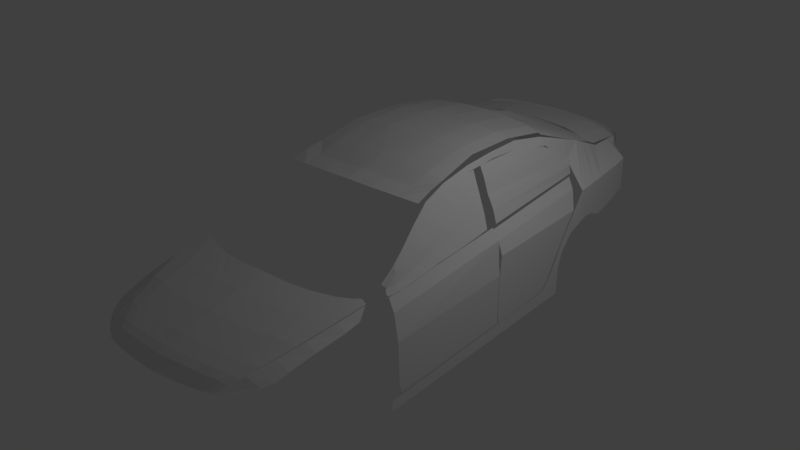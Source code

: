 # Source: 9.blend  (saved by Blender 2.77.0; exported with 4.5.12 LTS)
import bpy
from mathutils import Matrix  # noqa: F401  (used for matrix-valued properties, if any)

bpy.ops.wm.read_factory_settings(use_empty=True)
scene = bpy.context.scene
scene.name = 'Scene'

# ---- collections
col_collection_1 = bpy.data.collections.new('Collection 1'); scene.collection.children.link(col_collection_1)

# ---- world
world_world = bpy.data.worlds.new('World'); scene.world = world_world
world_world.color = (0.05088, 0.05088, 0.05088)
world_world.use_sun_shadow = False
world_world.sun_shadow_jitter_overblur = 0.0
world_world.cycles.sampling_method = 'MANUAL'

# ---- cameras
cam_camera = bpy.data.cameras.new('Camera')
cam_camera.clip_end = 100.0
cam_camera.lens = 35.0
cam_camera.sensor_width = 32.0
cam_camera.sensor_height = 18.0
cam_camera.ortho_scale = 7.314
cam_camera.dof.focus_distance = 0.0
cam_camera.dof.aperture_fstop = 128.0

# ---- lights
light_lamp = bpy.data.lights.new('Lamp', 'POINT')
light_lamp.transmission_factor = 0.0
light_lamp.cutoff_distance = 30.0
light_lamp.energy = 100.0
light_lamp.shadow_buffer_clip_start = 1.001
light_lamp.shadow_soft_size = 0.1
light_lamp.shadow_maximum_resolution = 0.006
light_lamp.use_absolute_resolution = True

# ---- meshes
me_plane_010 = bpy.data.meshes.new('Plane.010')
me_plane_010.from_pydata([(-0.4918, -0.9317, -0.2102), (0.743, -1.003, -0.02336), (-0.5464, 0.8654, -0.2663), (0.7132, -0.06246, -0.02336), (0.1042, -1.023, -0.02336), (0.1042, 0.4001, -0.02336), (-0.2152, 0.6328, -0.02336), (-0.2152, -0.9934, -0.02336), (0.6554, -1.024, -0.02336), (0.633, 0.05142, -0.02336), (-0.4369, 0.7585, -0.1332), (-0.3816, -0.9626, -0.1051)], [], [(8, 1, 3, 9), (7, 4, 5, 6), (11, 7, 6, 10), (4, 8, 9, 5), (0, 11, 10, 2)])
me_plane_010.use_remesh_preserve_volume = False
me_plane_010.use_remesh_preserve_attributes = False
me_plane_010.use_mirror_vertex_groups = False
me_plane_010.update()
me_plane_009 = bpy.data.meshes.new('Plane.009')
me_plane_009.from_pydata([(-1.542, 0.3036, -0.1171), (-0.6996, 0.2101, 4.935e-07), (-1.502, 1.244, -0.11), (-0.7726, 2.217, -0.02839), (-0.8921, 0.2401, -0.01774), (-0.8945, 2.303, -0.02484), (-1.349, 1.779, -0.08517), (-1.344, 0.2843, -0.08517), (-1.123, 0.2622, -0.06742), (-1.122, 2.166, -0.05678), (-1.006, 0.2511, -0.03903), (-1.01, 2.289, -0.04613)], [], [(4, 1, 3, 5), (10, 4, 5, 11), (0, 7, 6, 2), (7, 8, 9, 6), (8, 10, 11, 9)])
me_plane_009.use_remesh_preserve_volume = False
me_plane_009.use_remesh_preserve_attributes = False
me_plane_009.use_mirror_vertex_groups = False
me_plane_009.update()
me_plane_008 = bpy.data.meshes.new('Plane.008')
me_plane_008.from_pydata([(-0.8433, -1.552, -1.038e-07), (0.1905, -1.812, 0.1694), (-0.9728, 1.0, 0.07115), (-0.8787, 0.9674, 0.122), (-0.9845, 0.7548, 0.04065), (-0.6507, 0.7548, 0.08639), (-0.9531, 0.2687, 0.02033), (-0.3531, 0.2687, 0.09656), (-0.9113, -0.2297, 0.01016), (-0.0925, -0.2297, 0.122), (-0.8926, -0.7987, 0.005082), (0.09944, -0.7987, 0.144), (-0.8624, -1.278, -1.109e-07), (0.1695, -1.278, 0.1525), (-0.5737, -1.638, 0.04065), (-0.9416, 1.0, 0.1016), (-0.8821, 0.7548, 0.09147), (-0.782, 0.2687, 0.07623), (-0.6883, -0.2297, 0.06098), (-0.6289, -0.7987, 0.05082), (-0.5896, -1.278, 0.04574)], [], [(16, 5, 3, 15), (17, 7, 5, 16), (18, 9, 7, 17), (19, 11, 9, 18), (20, 13, 11, 19), (14, 1, 13, 20), (0, 14, 20, 12), (12, 20, 19, 10), (10, 19, 18, 8), (8, 18, 17, 6), (6, 17, 16, 4), (4, 16, 15, 2)])
me_plane_008.use_remesh_preserve_volume = False
me_plane_008.use_remesh_preserve_attributes = False
me_plane_008.use_mirror_vertex_groups = False
me_plane_008.update()
me_plane_007 = bpy.data.meshes.new('Plane.007')
me_plane_007.from_pydata([(-2.376, -5.594, -1.047), (4.989, -5.344, 1.931e-07), (-1.784, 5.71, -1.115), (5.103, 5.727, 1.434e-06), (0.9994, -5.192, -3.687e-07), (0.9994, 6.091, 8.787e-07), (4.071, -5.175, 8.606e-08), (4.253, 5.955, 1.348e-06), (-0.9853, 5.95, -0.4778), (-1.615, -5.521, -0.4096), (4.53, -5.259, 1.396e-07), (4.678, 5.875, 1.396e-06)], [], [(10, 1, 3, 11), (9, 4, 5, 8), (4, 6, 7, 5), (0, 9, 8, 2), (6, 10, 11, 7)])
me_plane_007.use_remesh_preserve_volume = False
me_plane_007.use_remesh_preserve_attributes = False
me_plane_007.use_mirror_vertex_groups = False
me_plane_007.update()
me_plane_004 = bpy.data.meshes.new('Plane.004')
me_plane_004.from_pydata([(1.039, -14.69, -2.692), (1.787, -13.31, -1.946), (0.6744, -11.81, -2.431), (2.834, -11.17, 1.357), (2.946, -7.716, 1.821), (0.3596, -7.716, -2.215), (2.785, 4.347, 2.932), (-2.199, -2.073, -2.595), (-4.224, 7.146, -2.641), (-4.519, 4.237, -3.051), (-4.362, 7.732, -2.688), (-5.7, 7.732, -3.475), (-5.603, 13.71, -3.568), (-6.841, 13.71, -4.078), (-6.026, 19.55, -3.661), (-6.998, 19.55, -4.032), (-6.065, 25.69, -3.475), (-6.875, 25.69, -3.939), (-5.567, 31.55, -3.151), (-6.232, 31.55, -3.707), (-4.386, 36.16, -2.734), (-5.264, 36.16, -3.105), (-2.813, 39.78, -1.854), (-3.418, 39.78, -2.271), (-0.707, 43.44, -1.019), (-1.465, 43.44, -1.298), (0.7261, 45.66, -0.4171), (-0.1885, 45.66, -0.8805), (-2.801, -0.3512, -2.549), (-3.359, 1.082, -2.703), (-0.7192, 2.713, -1.205), (5.766, -14.69, -2.692), (5.781, -13.38, -1.946), (8.372, -11.17, 1.357), (8.87, -7.716, 1.821), (8.346, 4.386, 2.932), (-0.9195, -4.895, -2.405), (2.865, -2.225, 2.376), (9.539, -2.225, 2.376), (2.825, 0.5206, 2.654), (8.298, 0.5206, 2.654), (-1.559, -3.484, -2.5), (16.54, 15.35, 2.932), (18.73, 15.35, 2.932), (11.86, 9.31, 2.932), (9.543, 9.31, 2.932), (6.164, 6.829, 2.932), (9.176, 6.848, 2.932), (2.805, 2.434, 2.793), (7.936, 2.453, 2.793), (-1.879, -2.779, -2.548), (18.77, 12.33, 2.932), (14.41, 12.33, 2.932), (12.05, 10.82, 2.932), (18.75, 10.24, 2.932), (10.68, 10.07, 2.932), (14.07, 10.07, 2.932), (18.75, 13.84, 2.932), (16.11, 13.84, 2.932), (2.239, 47.59, -0.4171), (1.581, 48.17, -0.8805), (17.19, 50.43, 2.932), (18.86, 50.43, 2.932)], [(28, 7), (9, 28)], [(0, 1, 3, 2), (2, 3, 4, 5), (50, 48, 6, 7), (29, 30, 8, 9), (9, 8, 10, 11), (11, 10, 12, 13), (13, 12, 14, 15), (15, 14, 16, 17), (17, 16, 18, 19), (19, 18, 20, 21), (21, 20, 22, 23), (23, 22, 24, 25), (25, 24, 26, 27), (7, 6, 30, 29), (1, 0, 31, 32), (37, 4, 34, 38), (4, 3, 33, 34), (3, 1, 32, 33), (39, 37, 38, 40), (5, 4, 37, 36), (48, 39, 40, 49), (36, 37, 39, 41), (58, 57, 43, 42), (46, 47, 44, 45), (6, 35, 47, 46), (6, 48, 49, 35), (41, 39, 48, 50), (53, 54, 51, 52), (55, 56, 54, 53), (45, 44, 56, 55), (52, 51, 57, 58), (27, 26, 59, 60), (42, 43, 62, 61)])
me_plane_004.use_remesh_preserve_volume = False
me_plane_004.use_remesh_preserve_attributes = False
me_plane_004.use_mirror_vertex_groups = False
me_plane_004.update()
me_plane_006 = bpy.data.meshes.new('Plane.006')
me_plane_006.from_pydata([(-1.86, -0.4169, 0.3289), (0.0, -0.8994, 0.1311), (-1.945, 0.2776, 0.6441), (0.0, 0.3949, 0.344), (-1.801, -0.53, 0.3053), (-1.801, 0.31, 0.5598), (-1.679, -0.7119, 0.28), (-1.679, 0.3221, 0.5126), (-1.514, -0.8748, 0.2407), (-1.514, 0.3423, 0.4721), (-0.9204, -0.9128, 0.1733), (-0.9204, 0.3711, 0.3811), (-1.217, 0.3567, 0.4148), (-1.217, -0.9073, 0.1901)], [], [(10, 1, 3, 11), (0, 4, 5, 2), (4, 6, 7, 5), (6, 8, 9, 7), (13, 10, 11, 12), (8, 13, 12, 9)])
me_plane_006.use_remesh_preserve_volume = False
me_plane_006.use_remesh_preserve_attributes = False
me_plane_006.use_mirror_vertex_groups = False
me_plane_006.update()
me_plane_003 = bpy.data.meshes.new('Plane.003')
me_plane_003.from_pydata([(0.0, 3.469, -0.001119), (5.803, 2.388, -0.2058), (0.0, 6.423, -0.4481), (5.56, 5.598, -0.6658), (2.894, 3.135, -0.02468), (2.894, 6.272, -0.4186), (4.399, 2.628, -0.08065), (4.341, 6.028, -0.5383), (5.525, 1.966, -0.1096), (5.249, 5.707, -0.6511)], [], [(8, 1, 3, 9), (0, 4, 5, 2), (4, 6, 7, 5), (6, 8, 9, 7)])
me_plane_003.use_remesh_preserve_volume = False
me_plane_003.use_remesh_preserve_attributes = False
me_plane_003.use_mirror_vertex_groups = False
me_plane_003.update()
me_plane_002 = bpy.data.meshes.new('Plane.002')
me_plane_002.from_pydata([(0.01092, -3.471, -0.716), (5.159, -3.981, -1.011), (0.01092, 3.123, -3.154), (5.751, 1.833, -3.28), (0.01092, -0.5055, -1.601), (5.625, -0.5055, -2.386), (4.27, -3.726, -0.8911), (4.392, 2.371, -3.265), (4.295, -0.5055, -2.141), (2.201, 2.99, -3.297), (2.153, -0.5055, -1.917), (2.129, -3.548, -0.7947)], [], [(8, 5, 3, 7), (6, 1, 5, 8), (11, 6, 8, 10), (10, 8, 7, 9), (4, 10, 9, 2), (0, 11, 10, 4)])
me_plane_002.use_remesh_preserve_volume = False
me_plane_002.use_remesh_preserve_attributes = False
me_plane_002.use_mirror_vertex_groups = False
me_plane_002.update()
me_plane_001 = bpy.data.meshes.new('Plane.001')
me_plane_001.from_pydata([(14.98, -6.665, -4.291), (18.2, -3.996, -3.659), (22.67, 24.19, 2.646), (23.73, 21.42, 0.7724), (17.33, -1.6, -1.909), (20.64, -1.319, -3.253), (22.42, 3.972, -1.897), (19.11, 3.972, -0.5534), (23.12, 10.26, -0.6776), (20.65, 10.26, 0.6889), (23.73, 17.4, 0.2103), (21.87, 17.4, 1.818), (18.22, 1.186, -1.193), (21.97, 1.186, -2.738)], [], [(11, 10, 3, 2), (0, 1, 5, 4), (12, 13, 6, 7), (7, 6, 8, 9), (9, 8, 10, 11), (4, 5, 13, 12)])
me_plane_001.use_remesh_preserve_volume = False
me_plane_001.use_remesh_preserve_attributes = False
me_plane_001.use_mirror_vertex_groups = False
me_plane_001.update()
me_plane = bpy.data.meshes.new('Plane')
me_plane.from_pydata([(0.0, -1.643, -0.1816), (3.485, -1.643, -0.3784), (0.0, 4.186, -0.7578), (3.532, 3.722, -0.9922), (0.0, 1.239, -0.3076), (3.459, 1.239, -0.5193), (2.74, -1.643, -0.2752), (2.805, 3.931, -0.8852), (2.723, 1.239, -0.3849), (1.403, 4.136, -0.7929), (1.361, 1.239, -0.3006), (1.37, -1.643, -0.1849), (0.0, -6.232, -0.9637), (3.787, -5.872, -1.168), (2.74, -6.073, -1.059), (1.37, -6.197, -0.9953), (0.0, -3.97, -0.5531), (1.37, -3.97, -0.5932), (2.74, -3.97, -0.6662), (3.621, -3.97, -0.8056), (0.0, -5.134, -0.8415), (1.37, -5.134, -0.9101), (2.74, -5.036, -0.9663), (3.687, -4.934, -0.9508)], [], [(8, 5, 3, 7), (6, 1, 5, 8), (11, 6, 8, 10), (10, 8, 7, 9), (4, 10, 9, 2), (0, 11, 10, 4), (21, 20, 12, 15), (22, 21, 15, 14), (23, 22, 14, 13), (1, 6, 18, 19), (6, 11, 17, 18), (11, 0, 16, 17), (19, 18, 22, 23), (18, 17, 21, 22), (17, 16, 20, 21)])
me_plane.use_remesh_preserve_volume = False
me_plane.use_remesh_preserve_attributes = False
me_plane.use_mirror_vertex_groups = False
me_plane.update()
me_plane_005 = bpy.data.meshes.new('Plane.005')
me_plane_005.from_pydata([(0.001969, -3.274, -2.654), (2.868, -2.833, -2.632), (0.001969, 2.37, -1.079), (4.432, 3.261, -1.252), (2.198, -3.052, -2.621), (2.198, 2.537, -1.155), (0.001969, -0.378, -1.536), (3.94, 0.1272, -1.709), (2.198, -0.2646, -1.587), (0.001969, -1.752, -1.884), (3.535, -1.334, -2.031), (2.198, -1.602, -1.927), (0.001969, -2.439, -2.113), (3.264, -2.065, -2.259), (2.198, -2.271, -2.118), (0.001969, -2.782, -2.262), (3.093, -2.43, -2.422), (2.198, -2.606, -2.267), (2.512, -2.954, -2.617), (3.296, 2.857, -1.181), (3.069, -0.06873, -1.583), (2.853, -1.468, -1.931), (2.693, -2.168, -2.139), (2.6, -2.518, -2.28), (2.669, -2.905, -2.616), (3.845, 3.126, -1.175), (3.505, 0.02923, -1.621), (3.18, -1.401, -1.953), (2.94, -2.117, -2.173), (2.801, -2.474, -2.321), (1.1, 2.388, -1.115), (1.1, -3.209, -2.629), (1.1, -0.3213, -1.559), (1.1, -1.677, -1.903), (1.1, -2.355, -2.113), (1.1, -2.694, -2.262), (2.748, -2.884, -2.63), (4.135, 3.368, -1.178), (3.723, 0.0782, -1.642), (3.344, -1.368, -1.968), (3.064, -2.091, -2.193), (2.902, -2.452, -2.341), (4.233, 1.714, -1.444), (2.198, 1.166, -1.332), (0.001969, 0.9958, -1.275), (3.183, 1.418, -1.356), (3.675, 1.607, -1.397), (1.1, 1.081, -1.305), (3.921, 1.669, -1.415)], [], [(48, 42, 3, 37), (47, 43, 5, 30), (33, 11, 8, 32), (39, 10, 7, 38), (40, 13, 10, 39), (34, 14, 11, 33), (35, 17, 14, 34), (41, 16, 13, 40), (36, 1, 16, 41), (31, 4, 17, 35), (4, 18, 23, 17), (17, 23, 22, 14), (14, 22, 21, 11), (11, 21, 20, 8), (43, 45, 19, 5), (18, 24, 29, 23), (23, 29, 28, 22), (22, 28, 27, 21), (21, 27, 26, 20), (45, 46, 25, 19), (0, 31, 35, 15), (15, 35, 34, 12), (12, 34, 33, 9), (9, 33, 32, 6), (44, 47, 30, 2), (24, 36, 41, 29), (29, 41, 40, 28), (28, 40, 39, 27), (27, 39, 38, 26), (46, 48, 37, 25), (26, 38, 48, 46), (6, 32, 47, 44), (20, 26, 46, 45), (8, 20, 45, 43), (32, 8, 43, 47), (38, 7, 42, 48)])
me_plane_005.use_remesh_preserve_volume = False
me_plane_005.use_remesh_preserve_attributes = False
me_plane_005.use_mirror_vertex_groups = False
me_plane_005.update()

# ---- objects
ob_plane_004 = bpy.data.objects.new('Plane.004', me_plane_010)
ob_glassrb = bpy.data.objects.new('GlassRB', me_plane_009)
ob_plane_003 = bpy.data.objects.new('Plane.003', me_plane_008)
ob_doordriver = bpy.data.objects.new('DoorDriver', me_plane_007)
ob_plane_001 = bpy.data.objects.new('Plane.001', me_plane_004)
ob_backdoor2 = bpy.data.objects.new('Backdoor2', me_plane_006)
ob_backdoor = bpy.data.objects.new('Backdoor', me_plane_003)
ob_glass_back = bpy.data.objects.new('Glass back', me_plane_002)
ob_plane_002 = bpy.data.objects.new('Plane.002', me_plane_001)
ob_roof = bpy.data.objects.new('Roof', me_plane)
ob_plane = bpy.data.objects.new('Plane', me_plane_005)
ob_lamp = bpy.data.objects.new('Lamp', light_lamp)
ob_camera = bpy.data.objects.new('Camera', cam_camera)

# ---- transforms, parenting, visibility, modifiers, constraints
ob_plane_004.location = (1.825, 1.651, 1.839)
ob_plane_004.rotation_euler = (-1.344e-07, 1.571, 0.0)
ob_plane_004.scale = (1.153, 1.153, 1.153)
ob_plane_004.lineart.crease_threshold = 0.0
ob_glassrb.location = (1.782, 0.4607, 1.784)
ob_glassrb.rotation_euler = (-1.126e-07, 1.25, -2.176e-08)
ob_glassrb.lineart.crease_threshold = 0.0
ob_plane_003.location = (1.331, -0.8479, 3.108)
ob_plane_003.rotation_euler = (-1.096e-07, 1.206, -2.479e-08)
ob_plane_003.scale = (-0.8249, -0.8249, -0.8249)
ob_plane_003.lineart.crease_threshold = 0.0
ob_doordriver.location = (1.792, -0.5486, 1.973)
ob_doordriver.rotation_euler = (-1.344e-07, -1.571, 0.0)
ob_doordriver.scale = (-0.1972, -0.1972, -0.1972)
ob_doordriver.lineart.crease_threshold = 0.0
ob_plane_001.location = (1.532, 2.988, 2.621)
ob_plane_001.rotation_euler = (-1.788e-07, -1.571, 0.0)
ob_plane_001.scale = (-0.09684, -0.09684, -0.09684)
ob_plane_001.lineart.crease_threshold = 0.0
ob_backdoor2.location = (0.001827, 4.923, 2.339)
ob_backdoor2.rotation_euler = (-1.571, -2.22e-16, 2.22e-16)
ob_backdoor2.scale = (-0.6418, -0.6418, -0.6418)
ob_backdoor2.lineart.crease_threshold = 0.0
_m = ob_backdoor2.modifiers.new('Mirror', 'MIRROR')
_m.use_clip = True
ob_backdoor.location = (0.004832, 3.183, 2.672)
ob_backdoor.scale = (0.2236, 0.2236, 0.2236)
ob_backdoor.lineart.crease_threshold = 0.0
_m = ob_backdoor.modifiers.new('Mirror', 'MIRROR')
_m.use_clip = True
ob_glass_back.location = (-0.00424, 3.259, 3.373)
ob_glass_back.scale = (0.222, 0.222, 0.222)
ob_glass_back.lineart.crease_threshold = 0.0
_m = ob_glass_back.modifiers.new('Mirror', 'MIRROR')
_m.use_clip = True
ob_plane_002.location = (0.001187, -3.659, 2.183)
ob_plane_002.scale = (0.06654, 0.06654, 0.06654)
ob_plane_002.lineart.crease_threshold = 0.0
_m = ob_plane_002.modifiers.new('Mirror', 'MIRROR')
ob_roof.location = (-4.044e-05, 1.221, 3.476)
ob_roof.scale = (0.3087, 0.3087, 0.3087)
ob_roof.lineart.crease_threshold = 0.0
_m = ob_roof.modifiers.new('Mirror', 'MIRROR')
_m.use_clip = True
ob_plane.location = (0.002383, -3.145, 2.796)
ob_plane.scale = (0.3399, 0.3399, 0.3399)
ob_plane.lineart.crease_threshold = 0.0
_m = ob_plane.modifiers.new('Mirror', 'MIRROR')
_m.use_clip = True
ob_lamp.location = (4.076, 1.005, 5.904)
ob_lamp.rotation_euler = (0.6503, 0.05522, 1.866)
ob_lamp.lock_rotations_4d = False
ob_lamp.empty_display_type = 'ARROWS'
ob_lamp.color = (0.0, 0.0, 0.0, 0.0)
ob_lamp.lineart.crease_threshold = 0.0
ob_camera.location = (7.481, -6.508, 5.344)
ob_camera.rotation_euler = (1.109, 0.01082, 0.8149)
ob_camera.lock_rotations_4d = False
ob_camera.empty_display_type = 'ARROWS'
ob_camera.color = (0.0, 0.0, 0.0, 0.0)
ob_camera.display_type = 'WIRE'
ob_camera.lineart.crease_threshold = 0.0

# ---- collection membership
col_collection_1.objects.link(ob_plane_004)
col_collection_1.objects.link(ob_glassrb)
col_collection_1.objects.link(ob_plane_003)
col_collection_1.objects.link(ob_doordriver)
col_collection_1.objects.link(ob_plane_001)
col_collection_1.objects.link(ob_backdoor2)
col_collection_1.objects.link(ob_backdoor)
col_collection_1.objects.link(ob_glass_back)
col_collection_1.objects.link(ob_plane_002)
col_collection_1.objects.link(ob_roof)
col_collection_1.objects.link(ob_plane)
col_collection_1.objects.link(ob_lamp)
col_collection_1.objects.link(ob_camera)

# ---- scene / render settings (as saved in the file)
scene.camera = ob_plane_001
scene.frame_start = 1; scene.frame_end = 250; scene.frame_set(1)
scene.render.engine = 'BLENDER_EEVEE_NEXT'
scene.render.resolution_percentage = 50
scene.render.dither_intensity = 0.0
scene.cycles.use_denoising = False
scene.cycles.samples = 128
scene.cycles.sampling_pattern = 'TABULATED_SOBOL'
scene.cycles.light_sampling_threshold = 0.0
scene.cycles.use_adaptive_sampling = False
scene.cycles.use_light_tree = False
scene.cycles.blur_glossy = 0.0
scene.cycles.sample_clamp_indirect = 0.0
scene.view_settings.view_transform = 'Standard'
bpy.context.view_layer.update()

# ---- added for rendering (the .blend has no active camera): camera
cam_auto = bpy.data.cameras.new('AutoCamera')
cam_auto.lens = 50.0
cam_auto.sensor_width = 36.0
cam_auto.clip_end = 1000.0
ob_auto_camera = bpy.data.objects.new('AutoCamera', cam_auto)
scene.collection.objects.link(ob_auto_camera)
ob_auto_camera.location = (9.42541, -10.8773, 9.55209)
ob_auto_camera.rotation_euler = (1.09748, -7.21219e-08, 0.694738)
scene.camera = ob_auto_camera
bpy.context.view_layer.update()
